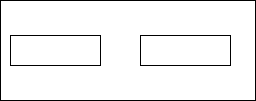

The diagram above was exported from draw.io. Its source (the exported page's mxGraphModel, read from the mxfile embedded in the PNG):
<mxGraphModel dx="1050" dy="621" grid="1" gridSize="10" guides="1" tooltips="1" connect="1" arrows="1" fold="1" page="1" pageScale="1" pageWidth="850" pageHeight="1100" math="0" shadow="0">
  <root>
    <mxCell id="0" />
    <mxCell id="1" parent="0" />
    <mxCell id="zOki07WjNDgKOTauGZ0z-1" value="" style="rounded=0;whiteSpace=wrap;html=1;" vertex="1" parent="1">
      <mxGeometry x="260" y="170" width="255" height="100" as="geometry" />
    </mxCell>
    <mxCell id="zOki07WjNDgKOTauGZ0z-2" value="" style="rounded=0;whiteSpace=wrap;html=1;" vertex="1" parent="1">
      <mxGeometry x="270" y="205" width="90" height="30" as="geometry" />
    </mxCell>
    <mxCell id="zOki07WjNDgKOTauGZ0z-4" value="" style="rounded=0;whiteSpace=wrap;html=1;" vertex="1" parent="1">
      <mxGeometry x="400" y="205" width="90" height="30" as="geometry" />
    </mxCell>
  </root>
</mxGraphModel>